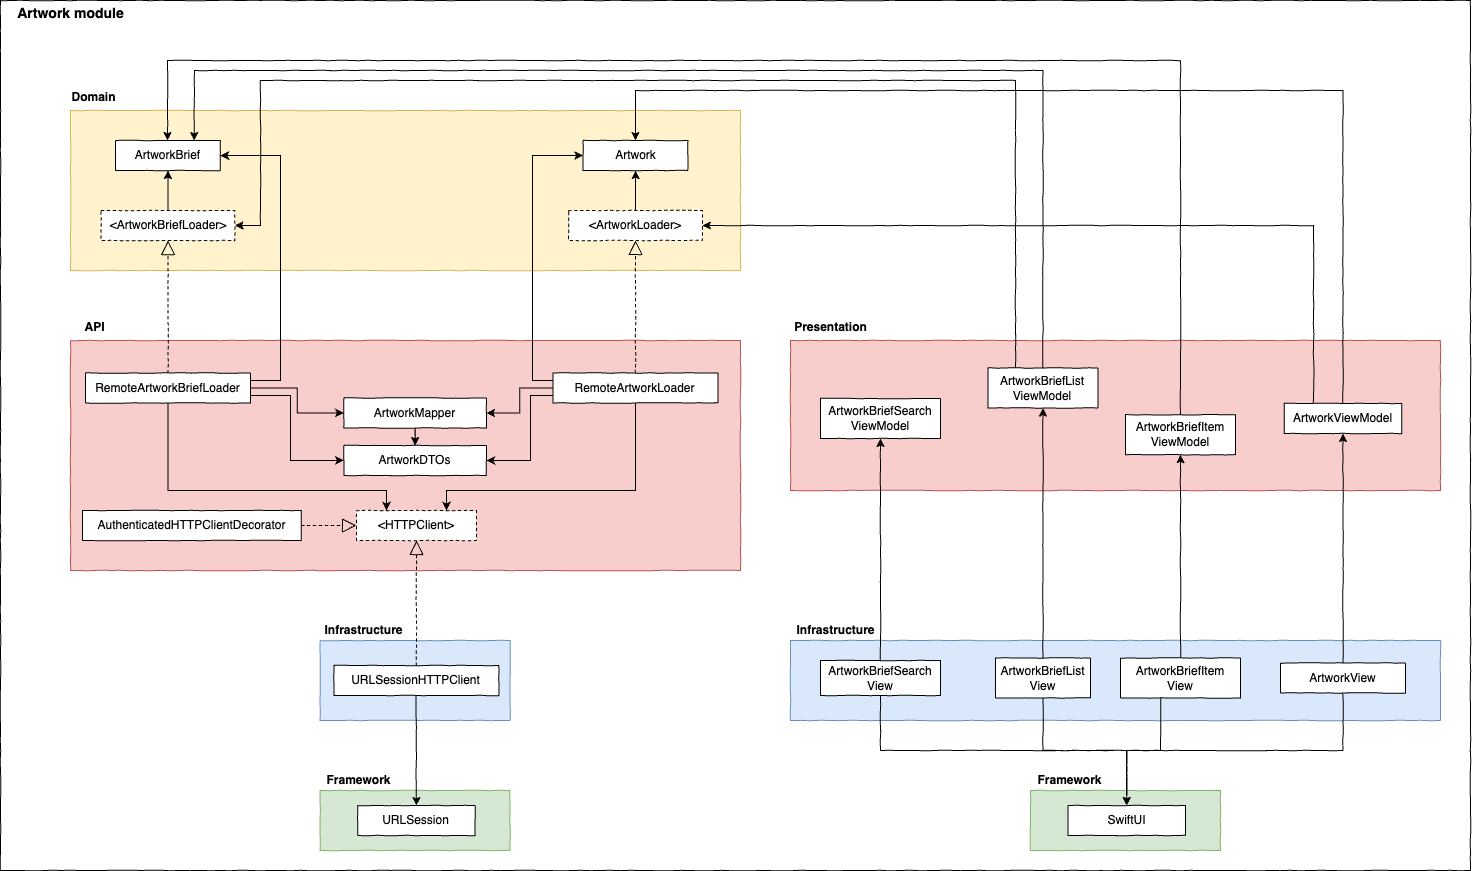

The diagram above was exported from draw.io. Its source (the exported page's mxGraphModel, read from the mxfile embedded in the PNG):
<mxGraphModel dx="2593" dy="1386" grid="1" gridSize="10" guides="1" tooltips="1" connect="1" arrows="1" fold="1" page="1" pageScale="1" pageWidth="6400" pageHeight="6400" math="0" shadow="0">
  <root>
    <mxCell id="0" />
    <mxCell id="1" parent="0" />
    <mxCell id="2" value="" style="rounded=0;whiteSpace=wrap;html=1;comic=1;jiggle=0.7;allowArrows=0;connectable=0;fillColor=none;" vertex="1" parent="1">
      <mxGeometry x="1920" y="3560" width="1470" height="870" as="geometry" />
    </mxCell>
    <mxCell id="3" value="" style="rounded=0;whiteSpace=wrap;html=1;comic=1;jiggle=0.7;fillColor=#d5e8d4;strokeColor=#82b366;allowArrows=0;connectable=0;" vertex="1" parent="1">
      <mxGeometry x="2950" y="4350" width="190" height="60" as="geometry" />
    </mxCell>
    <mxCell id="4" value="" style="rounded=0;whiteSpace=wrap;html=1;comic=1;jiggle=0.7;fillColor=#fff2cc;strokeColor=#d6b656;allowArrows=0;connectable=0;" vertex="1" parent="1">
      <mxGeometry x="1990" y="3670" width="670" height="160" as="geometry" />
    </mxCell>
    <mxCell id="5" value="" style="rounded=0;whiteSpace=wrap;html=1;comic=1;jiggle=0.7;fillColor=#f8cecc;strokeColor=#b85450;allowArrows=0;connectable=0;" vertex="1" parent="1">
      <mxGeometry x="1990" y="3900" width="670" height="230" as="geometry" />
    </mxCell>
    <mxCell id="6" value="Artwork" style="html=1;whiteSpace=wrap;comic=1;jiggle=0.7;" vertex="1" parent="1">
      <mxGeometry x="2502.62" y="3700" width="104.75" height="30" as="geometry" />
    </mxCell>
    <mxCell id="7" style="edgeStyle=orthogonalEdgeStyle;rounded=0;orthogonalLoop=1;jettySize=auto;html=1;comic=1;jiggle=0.7;" edge="1" source="8" target="48" parent="1">
      <mxGeometry relative="1" as="geometry" />
    </mxCell>
    <mxCell id="8" value="&amp;lt;ArtworkBriefLoader&amp;gt;" style="html=1;whiteSpace=wrap;comic=1;jiggle=0.7;dashed=1;" vertex="1" parent="1">
      <mxGeometry x="2020.62" y="3770" width="133.75" height="30" as="geometry" />
    </mxCell>
    <mxCell id="9" style="edgeStyle=orthogonalEdgeStyle;rounded=0;orthogonalLoop=1;jettySize=auto;html=1;entryX=0.5;entryY=1;entryDx=0;entryDy=0;endArrow=block;dashed=1;endFill=0;endSize=12;comic=1;jiggle=0.7;" edge="1" source="14" target="55" parent="1">
      <mxGeometry relative="1" as="geometry" />
    </mxCell>
    <mxCell id="10" style="edgeStyle=orthogonalEdgeStyle;rounded=0;orthogonalLoop=1;jettySize=auto;html=1;entryX=1;entryY=0.5;entryDx=0;entryDy=0;" edge="1" source="14" target="16" parent="1">
      <mxGeometry relative="1" as="geometry" />
    </mxCell>
    <mxCell id="11" style="edgeStyle=orthogonalEdgeStyle;rounded=0;orthogonalLoop=1;jettySize=auto;html=1;entryX=0;entryY=0.5;entryDx=0;entryDy=0;exitX=0;exitY=0.25;exitDx=0;exitDy=0;" edge="1" source="14" target="6" parent="1">
      <mxGeometry relative="1" as="geometry">
        <Array as="points">
          <mxPoint x="2452" y="3940" />
          <mxPoint x="2452" y="3715" />
        </Array>
      </mxGeometry>
    </mxCell>
    <mxCell id="12" style="edgeStyle=orthogonalEdgeStyle;rounded=0;orthogonalLoop=1;jettySize=auto;html=1;entryX=1;entryY=0.5;entryDx=0;entryDy=0;exitX=0;exitY=0.75;exitDx=0;exitDy=0;" edge="1" source="14" target="17" parent="1">
      <mxGeometry relative="1" as="geometry">
        <Array as="points">
          <mxPoint x="2450" y="3955" />
          <mxPoint x="2450" y="4020" />
        </Array>
      </mxGeometry>
    </mxCell>
    <mxCell id="13" style="edgeStyle=orthogonalEdgeStyle;rounded=0;orthogonalLoop=1;jettySize=auto;html=1;entryX=0.75;entryY=0;entryDx=0;entryDy=0;exitX=0.5;exitY=1;exitDx=0;exitDy=0;" edge="1" source="14" target="19" parent="1">
      <mxGeometry relative="1" as="geometry">
        <Array as="points">
          <mxPoint x="2555" y="4050" />
          <mxPoint x="2366" y="4050" />
        </Array>
      </mxGeometry>
    </mxCell>
    <mxCell id="14" value="RemoteArtworkLoader" style="html=1;whiteSpace=wrap;comic=1;jiggle=0.7;" vertex="1" parent="1">
      <mxGeometry x="2472.49" y="3932.5" width="165" height="30" as="geometry" />
    </mxCell>
    <mxCell id="15" style="edgeStyle=orthogonalEdgeStyle;rounded=0;orthogonalLoop=1;jettySize=auto;html=1;comic=1;jiggle=0.7;" edge="1" source="16" target="17" parent="1">
      <mxGeometry relative="1" as="geometry" />
    </mxCell>
    <mxCell id="16" value="ArtworkMapper" style="html=1;whiteSpace=wrap;comic=1;jiggle=0.7;" vertex="1" parent="1">
      <mxGeometry x="2263.3799999999997" y="3957.5" width="142.5" height="30" as="geometry" />
    </mxCell>
    <mxCell id="17" value="ArtworkDTOs" style="html=1;whiteSpace=wrap;comic=1;jiggle=0.7;" vertex="1" parent="1">
      <mxGeometry x="2263.3799999999997" y="4005" width="142.5" height="30" as="geometry" />
    </mxCell>
    <mxCell id="18" value="API" style="text;align=center;fontStyle=1;verticalAlign=middle;spacingLeft=3;spacingRight=3;strokeColor=none;rotatable=0;points=[[0,0.5],[1,0.5]];portConstraint=eastwest;html=1;comic=1;jiggle=0.7;" vertex="1" parent="1">
      <mxGeometry x="1990" y="3874" width="47.5" height="26" as="geometry" />
    </mxCell>
    <mxCell id="19" value="&amp;lt;HTTPClient&amp;gt;" style="html=1;whiteSpace=wrap;comic=1;jiggle=0.7;dashed=1;" vertex="1" parent="1">
      <mxGeometry x="2275.98" y="4070" width="120" height="30" as="geometry" />
    </mxCell>
    <mxCell id="20" value="" style="rounded=0;whiteSpace=wrap;html=1;comic=1;jiggle=0.7;fillColor=#d5e8d4;strokeColor=#82b366;allowArrows=0;connectable=0;" vertex="1" parent="1">
      <mxGeometry x="2239.6299999999997" y="4350" width="190" height="60" as="geometry" />
    </mxCell>
    <mxCell id="21" value="" style="rounded=0;whiteSpace=wrap;html=1;comic=1;jiggle=0.7;fillColor=#dae8fc;strokeColor=#6c8ebf;allowArrows=0;connectable=0;" vertex="1" parent="1">
      <mxGeometry x="2239.6299999999997" y="4200" width="190" height="80" as="geometry" />
    </mxCell>
    <mxCell id="22" style="edgeStyle=orthogonalEdgeStyle;rounded=0;orthogonalLoop=1;jettySize=auto;html=1;entryX=0.5;entryY=0;entryDx=0;entryDy=0;comic=1;jiggle=0.7;" edge="1" source="24" target="25" parent="1">
      <mxGeometry relative="1" as="geometry" />
    </mxCell>
    <mxCell id="23" style="edgeStyle=orthogonalEdgeStyle;rounded=0;orthogonalLoop=1;jettySize=auto;html=1;entryX=0.5;entryY=1;entryDx=0;entryDy=0;endArrow=block;dashed=1;endFill=0;endSize=12;comic=1;jiggle=0.7;" edge="1" source="24" target="19" parent="1">
      <mxGeometry relative="1" as="geometry" />
    </mxCell>
    <mxCell id="24" value="URLSessionHTTPClient" style="html=1;whiteSpace=wrap;comic=1;jiggle=0.7;" vertex="1" parent="1">
      <mxGeometry x="2253.39" y="4225" width="165" height="30" as="geometry" />
    </mxCell>
    <mxCell id="25" value="URLSession" style="html=1;whiteSpace=wrap;comic=1;jiggle=0.7;" vertex="1" parent="1">
      <mxGeometry x="2277.14" y="4365" width="117.5" height="30" as="geometry" />
    </mxCell>
    <mxCell id="26" value="" style="rounded=0;whiteSpace=wrap;html=1;comic=1;jiggle=0.7;fillColor=#f8cecc;strokeColor=#b85450;allowArrows=0;connectable=0;" vertex="1" parent="1">
      <mxGeometry x="2710" y="3900" width="650" height="150" as="geometry" />
    </mxCell>
    <mxCell id="27" value="Presentation" style="text;align=center;fontStyle=1;verticalAlign=middle;spacingLeft=3;spacingRight=3;strokeColor=none;rotatable=0;points=[[0,0.5],[1,0.5]];portConstraint=eastwest;html=1;comic=1;jiggle=0.7;" vertex="1" parent="1">
      <mxGeometry x="2710" y="3874" width="80" height="26" as="geometry" />
    </mxCell>
    <mxCell id="28" style="edgeStyle=orthogonalEdgeStyle;rounded=0;orthogonalLoop=1;jettySize=auto;html=1;entryX=0.75;entryY=0;entryDx=0;entryDy=0;exitX=0.5;exitY=0;exitDx=0;exitDy=0;comic=1;jiggle=0.7;" edge="1" source="29" target="48" parent="1">
      <mxGeometry relative="1" as="geometry">
        <Array as="points">
          <mxPoint x="2963" y="3630" />
          <mxPoint x="2114" y="3630" />
        </Array>
      </mxGeometry>
    </mxCell>
    <mxCell id="29" value="ArtworkBriefList&lt;br&gt;ViewModel" style="html=1;whiteSpace=wrap;comic=1;jiggle=0.7;" vertex="1" parent="1">
      <mxGeometry x="2907.4799999999996" y="3927.5" width="110" height="40" as="geometry" />
    </mxCell>
    <mxCell id="30" style="edgeStyle=orthogonalEdgeStyle;rounded=0;orthogonalLoop=1;jettySize=auto;html=1;entryX=0.5;entryY=0;entryDx=0;entryDy=0;exitX=0.5;exitY=0;exitDx=0;exitDy=0;comic=1;jiggle=0.7;" edge="1" source="31" target="48" parent="1">
      <mxGeometry relative="1" as="geometry">
        <Array as="points">
          <mxPoint x="3100" y="3620" />
          <mxPoint x="2087" y="3620" />
          <mxPoint x="2087" y="3700" />
        </Array>
      </mxGeometry>
    </mxCell>
    <mxCell id="31" value="ArtworkBriefItem&lt;br&gt;ViewModel" style="html=1;whiteSpace=wrap;comic=1;jiggle=0.7;" vertex="1" parent="1">
      <mxGeometry x="3045" y="3974.25" width="110" height="40" as="geometry" />
    </mxCell>
    <mxCell id="32" value="" style="rounded=0;whiteSpace=wrap;html=1;comic=1;jiggle=0.7;fillColor=#dae8fc;strokeColor=#6c8ebf;allowArrows=0;connectable=0;" vertex="1" parent="1">
      <mxGeometry x="2710" y="4200" width="650" height="80" as="geometry" />
    </mxCell>
    <mxCell id="33" style="edgeStyle=orthogonalEdgeStyle;rounded=0;orthogonalLoop=1;jettySize=auto;html=1;entryX=0.5;entryY=0;entryDx=0;entryDy=0;comic=1;jiggle=0.7;" edge="1" source="35" target="36" parent="1">
      <mxGeometry relative="1" as="geometry">
        <Array as="points">
          <mxPoint x="2963" y="4310" />
          <mxPoint x="3046" y="4310" />
        </Array>
      </mxGeometry>
    </mxCell>
    <mxCell id="34" style="edgeStyle=orthogonalEdgeStyle;rounded=0;orthogonalLoop=1;jettySize=auto;html=1;comic=1;jiggle=0.7;" edge="1" source="35" target="29" parent="1">
      <mxGeometry relative="1" as="geometry" />
    </mxCell>
    <mxCell id="35" value="ArtworkBriefList&lt;br&gt;View" style="html=1;whiteSpace=wrap;comic=1;jiggle=0.7;" vertex="1" parent="1">
      <mxGeometry x="2914.9699999999993" y="4217.5" width="95.01" height="40" as="geometry" />
    </mxCell>
    <mxCell id="36" value="SwiftUI" style="html=1;whiteSpace=wrap;comic=1;jiggle=0.7;" vertex="1" parent="1">
      <mxGeometry x="2987.51" y="4365" width="117.5" height="30" as="geometry" />
    </mxCell>
    <mxCell id="37" style="edgeStyle=orthogonalEdgeStyle;rounded=0;orthogonalLoop=1;jettySize=auto;html=1;entryX=0.5;entryY=0;entryDx=0;entryDy=0;comic=1;jiggle=0.7;" edge="1" source="39" target="36" parent="1">
      <mxGeometry relative="1" as="geometry">
        <Array as="points">
          <mxPoint x="3080" y="4310" />
          <mxPoint x="3046" y="4310" />
        </Array>
      </mxGeometry>
    </mxCell>
    <mxCell id="38" style="edgeStyle=orthogonalEdgeStyle;rounded=0;orthogonalLoop=1;jettySize=auto;html=1;comic=1;jiggle=0.7;" edge="1" source="39" target="31" parent="1">
      <mxGeometry relative="1" as="geometry" />
    </mxCell>
    <mxCell id="39" value="ArtworkBriefItem&lt;br&gt;View" style="html=1;whiteSpace=wrap;comic=1;jiggle=0.7;" vertex="1" parent="1">
      <mxGeometry x="3040" y="4217.5" width="120" height="40" as="geometry" />
    </mxCell>
    <mxCell id="40" style="edgeStyle=orthogonalEdgeStyle;rounded=0;orthogonalLoop=1;jettySize=auto;html=1;entryX=0.5;entryY=0;entryDx=0;entryDy=0;exitX=0.5;exitY=0;exitDx=0;exitDy=0;comic=1;jiggle=0.7;" edge="1" source="42" target="6" parent="1">
      <mxGeometry relative="1" as="geometry">
        <Array as="points">
          <mxPoint x="3263" y="3650" />
          <mxPoint x="2555" y="3650" />
        </Array>
      </mxGeometry>
    </mxCell>
    <mxCell id="41" style="edgeStyle=orthogonalEdgeStyle;rounded=0;orthogonalLoop=1;jettySize=auto;html=1;entryX=1;entryY=0.5;entryDx=0;entryDy=0;exitX=0.25;exitY=0;exitDx=0;exitDy=0;comic=1;jiggle=0.7;" edge="1" source="42" target="55" parent="1">
      <mxGeometry relative="1" as="geometry">
        <Array as="points">
          <mxPoint x="3233" y="3785" />
        </Array>
      </mxGeometry>
    </mxCell>
    <mxCell id="42" value="ArtworkViewModel" style="html=1;whiteSpace=wrap;comic=1;jiggle=0.7;" vertex="1" parent="1">
      <mxGeometry x="3203.75" y="3963" width="117.5" height="30" as="geometry" />
    </mxCell>
    <mxCell id="43" style="edgeStyle=orthogonalEdgeStyle;rounded=0;orthogonalLoop=1;jettySize=auto;html=1;entryX=0.5;entryY=0;entryDx=0;entryDy=0;exitX=0.5;exitY=1;exitDx=0;exitDy=0;comic=1;jiggle=0.7;" edge="1" source="45" target="36" parent="1">
      <mxGeometry relative="1" as="geometry">
        <Array as="points">
          <mxPoint x="3263" y="4310" />
          <mxPoint x="3046" y="4310" />
        </Array>
      </mxGeometry>
    </mxCell>
    <mxCell id="44" style="edgeStyle=orthogonalEdgeStyle;rounded=0;orthogonalLoop=1;jettySize=auto;html=1;comic=1;jiggle=0.7;" edge="1" source="45" target="42" parent="1">
      <mxGeometry relative="1" as="geometry" />
    </mxCell>
    <mxCell id="45" value="ArtworkView" style="html=1;whiteSpace=wrap;comic=1;jiggle=0.7;" vertex="1" parent="1">
      <mxGeometry x="3200" y="4222.5" width="125" height="30" as="geometry" />
    </mxCell>
    <mxCell id="46" value="Domain" style="text;align=center;fontStyle=1;verticalAlign=middle;spacingLeft=3;spacingRight=3;strokeColor=none;rotatable=0;points=[[0,0.5],[1,0.5]];portConstraint=eastwest;html=1;comic=1;jiggle=0.7;" vertex="1" parent="1">
      <mxGeometry x="1990" y="3644" width="45" height="26" as="geometry" />
    </mxCell>
    <mxCell id="47" value="Artwork module" style="text;align=center;fontStyle=1;verticalAlign=middle;spacingLeft=3;spacingRight=3;strokeColor=none;rotatable=0;points=[[0,0.5],[1,0.5]];portConstraint=eastwest;html=1;fontSize=14;comic=1;jiggle=0.7;" vertex="1" parent="1">
      <mxGeometry x="1925" y="3560" width="130.62" height="26" as="geometry" />
    </mxCell>
    <mxCell id="48" value="ArtworkBrief" style="html=1;whiteSpace=wrap;comic=1;jiggle=0.7;" vertex="1" parent="1">
      <mxGeometry x="2035.1200000000003" y="3700" width="104.75" height="30" as="geometry" />
    </mxCell>
    <mxCell id="49" style="edgeStyle=orthogonalEdgeStyle;rounded=0;orthogonalLoop=1;jettySize=auto;html=1;entryX=1;entryY=0.5;entryDx=0;entryDy=0;exitX=0.25;exitY=0;exitDx=0;exitDy=0;comic=1;jiggle=0.7;" edge="1" source="29" target="8" parent="1">
      <mxGeometry relative="1" as="geometry">
        <Array as="points">
          <mxPoint x="2935" y="3640" />
          <mxPoint x="2180" y="3640" />
          <mxPoint x="2180" y="3785" />
        </Array>
      </mxGeometry>
    </mxCell>
    <mxCell id="50" value="ArtworkBriefSearch&lt;br&gt;ViewModel" style="html=1;whiteSpace=wrap;comic=1;jiggle=0.7;" vertex="1" parent="1">
      <mxGeometry x="2740" y="3958" width="120" height="40" as="geometry" />
    </mxCell>
    <mxCell id="51" style="edgeStyle=orthogonalEdgeStyle;rounded=0;orthogonalLoop=1;jettySize=auto;html=1;entryX=0.5;entryY=0;entryDx=0;entryDy=0;exitX=0.5;exitY=1;exitDx=0;exitDy=0;comic=1;jiggle=0.7;" edge="1" source="53" target="36" parent="1">
      <mxGeometry relative="1" as="geometry">
        <Array as="points">
          <mxPoint x="2800" y="4310" />
          <mxPoint x="3046" y="4310" />
        </Array>
      </mxGeometry>
    </mxCell>
    <mxCell id="52" style="edgeStyle=orthogonalEdgeStyle;rounded=0;orthogonalLoop=1;jettySize=auto;html=1;comic=1;jiggle=0.7;" edge="1" source="53" target="50" parent="1">
      <mxGeometry relative="1" as="geometry" />
    </mxCell>
    <mxCell id="53" value="ArtworkBriefSearch&lt;br&gt;View" style="html=1;whiteSpace=wrap;comic=1;jiggle=0.7;" vertex="1" parent="1">
      <mxGeometry x="2740" y="4220" width="120" height="35" as="geometry" />
    </mxCell>
    <mxCell id="54" style="edgeStyle=orthogonalEdgeStyle;rounded=0;orthogonalLoop=1;jettySize=auto;html=1;entryX=0.5;entryY=1;entryDx=0;entryDy=0;comic=1;jiggle=0.7;" edge="1" source="55" target="6" parent="1">
      <mxGeometry relative="1" as="geometry" />
    </mxCell>
    <mxCell id="55" value="&amp;lt;ArtworkLoader&amp;gt;" style="html=1;whiteSpace=wrap;comic=1;jiggle=0.7;dashed=1;" vertex="1" parent="1">
      <mxGeometry x="2488.12" y="3770" width="133.75" height="30" as="geometry" />
    </mxCell>
    <mxCell id="56" value="Infrastructure" style="text;align=center;fontStyle=1;verticalAlign=middle;spacingLeft=3;spacingRight=3;strokeColor=none;rotatable=0;points=[[0,0.5],[1,0.5]];portConstraint=eastwest;html=1;comic=1;jiggle=0.7;" vertex="1" parent="1">
      <mxGeometry x="2238.3799999999997" y="4180" width="90" height="20" as="geometry" />
    </mxCell>
    <mxCell id="57" value="Infrastructure" style="text;align=center;fontStyle=1;verticalAlign=middle;spacingLeft=3;spacingRight=3;strokeColor=none;rotatable=0;points=[[0,0.5],[1,0.5]];portConstraint=eastwest;html=1;comic=1;jiggle=0.7;" vertex="1" parent="1">
      <mxGeometry x="2710" y="4180" width="90" height="20" as="geometry" />
    </mxCell>
    <mxCell id="58" value="Framework" style="text;align=center;fontStyle=1;verticalAlign=middle;spacingLeft=3;spacingRight=3;strokeColor=none;rotatable=0;points=[[0,0.5],[1,0.5]];portConstraint=eastwest;html=1;comic=1;jiggle=0.7;" vertex="1" parent="1">
      <mxGeometry x="2238.3799999999997" y="4330" width="78.75" height="20" as="geometry" />
    </mxCell>
    <mxCell id="59" value="Framework" style="text;align=center;fontStyle=1;verticalAlign=middle;spacingLeft=3;spacingRight=3;strokeColor=none;rotatable=0;points=[[0,0.5],[1,0.5]];portConstraint=eastwest;html=1;comic=1;jiggle=0.7;" vertex="1" parent="1">
      <mxGeometry x="2950" y="4330" width="78.75" height="20" as="geometry" />
    </mxCell>
    <mxCell id="60" style="edgeStyle=orthogonalEdgeStyle;rounded=0;orthogonalLoop=1;jettySize=auto;html=1;entryX=1;entryY=0.5;entryDx=0;entryDy=0;exitX=1;exitY=0.25;exitDx=0;exitDy=0;" edge="1" source="65" target="48" parent="1">
      <mxGeometry relative="1" as="geometry">
        <Array as="points">
          <mxPoint x="2200" y="3940" />
          <mxPoint x="2200" y="3715" />
        </Array>
      </mxGeometry>
    </mxCell>
    <mxCell id="61" style="edgeStyle=orthogonalEdgeStyle;rounded=0;orthogonalLoop=1;jettySize=auto;html=1;entryX=0.5;entryY=1;entryDx=0;entryDy=0;endArrow=block;dashed=1;endFill=0;endSize=12;comic=1;jiggle=0.7;" edge="1" source="65" target="8" parent="1">
      <mxGeometry relative="1" as="geometry" />
    </mxCell>
    <mxCell id="62" style="edgeStyle=orthogonalEdgeStyle;rounded=0;orthogonalLoop=1;jettySize=auto;html=1;entryX=0;entryY=0.5;entryDx=0;entryDy=0;" edge="1" source="65" target="16" parent="1">
      <mxGeometry relative="1" as="geometry" />
    </mxCell>
    <mxCell id="63" style="edgeStyle=orthogonalEdgeStyle;rounded=0;orthogonalLoop=1;jettySize=auto;html=1;entryX=0;entryY=0.5;entryDx=0;entryDy=0;exitX=1;exitY=0.75;exitDx=0;exitDy=0;" edge="1" source="65" target="17" parent="1">
      <mxGeometry relative="1" as="geometry">
        <Array as="points">
          <mxPoint x="2210" y="3955" />
          <mxPoint x="2210" y="4020" />
        </Array>
      </mxGeometry>
    </mxCell>
    <mxCell id="64" style="edgeStyle=orthogonalEdgeStyle;rounded=0;orthogonalLoop=1;jettySize=auto;html=1;entryX=0.25;entryY=0;entryDx=0;entryDy=0;exitX=0.5;exitY=1;exitDx=0;exitDy=0;" edge="1" source="65" target="19" parent="1">
      <mxGeometry relative="1" as="geometry">
        <Array as="points">
          <mxPoint x="2088" y="4050" />
          <mxPoint x="2306" y="4050" />
        </Array>
      </mxGeometry>
    </mxCell>
    <mxCell id="65" value="RemoteArtworkBriefLoader" style="html=1;whiteSpace=wrap;comic=1;jiggle=0.7;" vertex="1" parent="1">
      <mxGeometry x="2005" y="3932.5" width="165" height="30" as="geometry" />
    </mxCell>
    <mxCell id="66" style="edgeStyle=orthogonalEdgeStyle;rounded=0;orthogonalLoop=1;jettySize=auto;html=1;entryX=0;entryY=0.5;entryDx=0;entryDy=0;endArrow=block;dashed=1;endFill=0;endSize=12;comic=1;jiggle=0.7;" edge="1" source="67" target="19" parent="1">
      <mxGeometry relative="1" as="geometry" />
    </mxCell>
    <mxCell id="67" value="AuthenticatedHTTPClientDecorator" style="html=1;whiteSpace=wrap;comic=1;jiggle=0.7;" vertex="1" parent="1">
      <mxGeometry x="2002.02" y="4070" width="218.75" height="30" as="geometry" />
    </mxCell>
  </root>
</mxGraphModel>